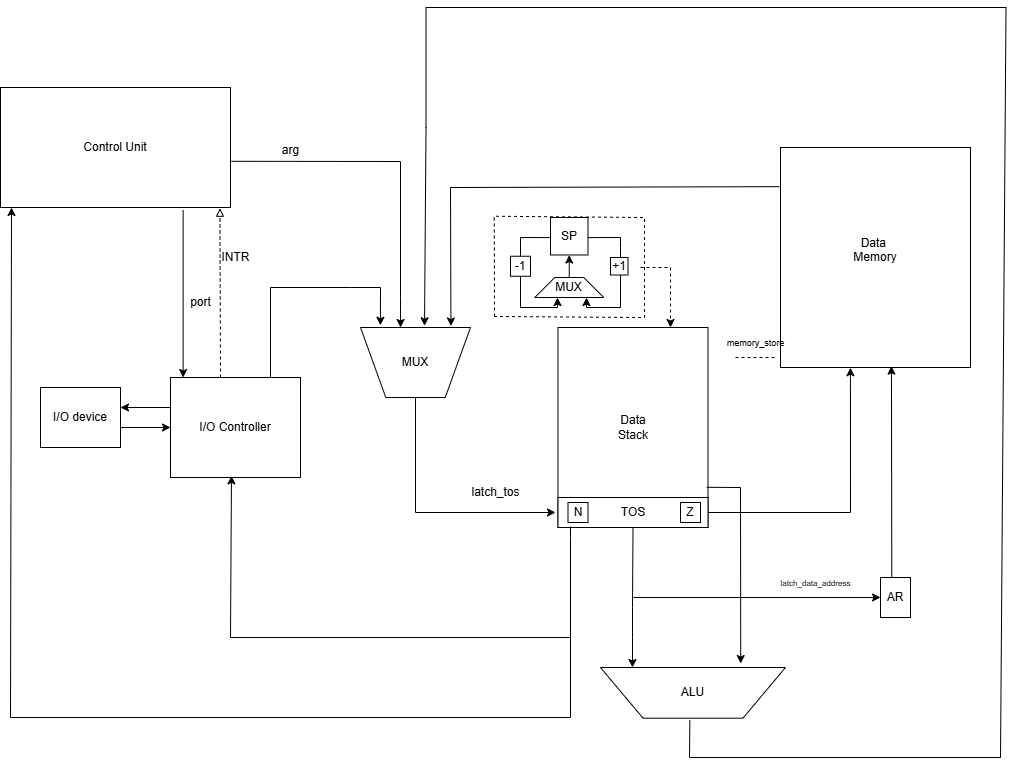

The diagram above was exported from draw.io. Its source (the exported page's mxGraphModel, read from the mxfile embedded in the PNG):
<mxGraphModel dx="1639" dy="891" grid="1" gridSize="10" guides="1" tooltips="1" connect="1" arrows="1" fold="1" page="1" pageScale="1" pageWidth="1920" pageHeight="1200" math="0" shadow="0">
  <root>
    <mxCell id="0" />
    <mxCell id="1" parent="0" />
    <mxCell id="fOk69Cgpi7E_iONrxovZ-2" value="Data&amp;nbsp;&lt;div&gt;Memory&lt;/div&gt;&lt;div&gt;&lt;br&gt;&lt;/div&gt;" style="rounded=0;whiteSpace=wrap;html=1;" parent="1" vertex="1">
      <mxGeometry x="970" y="150" width="190" height="220" as="geometry" />
    </mxCell>
    <mxCell id="fOk69Cgpi7E_iONrxovZ-3" value="I/O Controller" style="rounded=0;whiteSpace=wrap;html=1;" parent="1" vertex="1">
      <mxGeometry x="360" y="380" width="130" height="100" as="geometry" />
    </mxCell>
    <mxCell id="fOk69Cgpi7E_iONrxovZ-4" value="I/O device" style="whiteSpace=wrap;html=1;" parent="1" vertex="1">
      <mxGeometry x="230" y="390.00000000000006" width="80" height="60" as="geometry" />
    </mxCell>
    <mxCell id="fOk69Cgpi7E_iONrxovZ-6" value="" style="endArrow=classic;html=1;rounded=0;" parent="1" edge="1">
      <mxGeometry width="50" height="50" relative="1" as="geometry">
        <mxPoint x="360" y="410.00000000000006" as="sourcePoint" />
        <mxPoint x="310" y="410" as="targetPoint" />
        <Array as="points" />
      </mxGeometry>
    </mxCell>
    <mxCell id="fOk69Cgpi7E_iONrxovZ-8" value="Data&lt;div&gt;Stack&lt;/div&gt;" style="rounded=0;whiteSpace=wrap;html=1;" parent="1" vertex="1">
      <mxGeometry x="747.5" y="330" width="150" height="200" as="geometry" />
    </mxCell>
    <mxCell id="fOk69Cgpi7E_iONrxovZ-19" value="ALU" style="verticalLabelPosition=middle;verticalAlign=middle;html=1;shape=trapezoid;perimeter=trapezoidPerimeter;whiteSpace=wrap;size=0.23;arcSize=10;flipV=1;labelPosition=center;align=center;" parent="1" vertex="1">
      <mxGeometry x="790" y="670" width="185" height="50.7" as="geometry" />
    </mxCell>
    <mxCell id="fOk69Cgpi7E_iONrxovZ-22" value="" style="endArrow=classic;html=1;rounded=0;entryX=0.822;entryY=-0.019;entryDx=0;entryDy=0;entryPerimeter=0;exitX=-0.005;exitY=0.178;exitDx=0;exitDy=0;exitPerimeter=0;" parent="1" source="fOk69Cgpi7E_iONrxovZ-2" edge="1">
      <mxGeometry width="50" height="50" relative="1" as="geometry">
        <mxPoint x="970" y="210" as="sourcePoint" />
        <mxPoint x="640.4200000000001" y="328.48" as="targetPoint" />
        <Array as="points">
          <mxPoint x="640" y="190" />
        </Array>
      </mxGeometry>
    </mxCell>
    <mxCell id="fOk69Cgpi7E_iONrxovZ-51" value="Control Unit" style="rounded=0;whiteSpace=wrap;html=1;" parent="1" vertex="1">
      <mxGeometry x="190" y="90" width="230" height="120" as="geometry" />
    </mxCell>
    <mxCell id="fOk69Cgpi7E_iONrxovZ-52" value="" style="endArrow=classic;html=1;rounded=0;exitX=1.004;exitY=0.615;exitDx=0;exitDy=0;exitPerimeter=0;entryX=0.364;entryY=0;entryDx=0;entryDy=0;entryPerimeter=0;" parent="1" source="fOk69Cgpi7E_iONrxovZ-51" edge="1">
      <mxGeometry width="50" height="50" relative="1" as="geometry">
        <mxPoint x="796" y="170" as="sourcePoint" />
        <mxPoint x="590.04" y="330" as="targetPoint" />
        <Array as="points">
          <mxPoint x="590" y="164" />
          <mxPoint x="590" y="300" />
        </Array>
      </mxGeometry>
    </mxCell>
    <mxCell id="fOk69Cgpi7E_iONrxovZ-56" value="" style="endArrow=classic;html=1;rounded=0;entryX=0.584;entryY=0.994;entryDx=0;entryDy=0;entryPerimeter=0;exitX=0.376;exitY=-0.008;exitDx=0;exitDy=0;exitPerimeter=0;" parent="1" source="95BU2PQfhWlol74bJdqw-1" target="fOk69Cgpi7E_iONrxovZ-2" edge="1">
      <mxGeometry width="50" height="50" relative="1" as="geometry">
        <mxPoint x="1080" y="564" as="sourcePoint" />
        <mxPoint x="1081" y="380" as="targetPoint" />
        <Array as="points" />
      </mxGeometry>
    </mxCell>
    <mxCell id="fOk69Cgpi7E_iONrxovZ-58" value="" style="endArrow=classic;html=1;rounded=0;exitX=1;exitY=0.667;exitDx=0;exitDy=0;exitPerimeter=0;" parent="1" source="fOk69Cgpi7E_iONrxovZ-4" edge="1">
      <mxGeometry width="50" height="50" relative="1" as="geometry">
        <mxPoint x="320" y="430" as="sourcePoint" />
        <mxPoint x="360" y="430" as="targetPoint" />
        <Array as="points" />
      </mxGeometry>
    </mxCell>
    <mxCell id="9PxggATtOFCfl1_x9glO-1" value="TOS" style="rounded=0;whiteSpace=wrap;html=1;" parent="1" vertex="1">
      <mxGeometry x="747.5" y="500" width="150" height="30" as="geometry" />
    </mxCell>
    <mxCell id="9PxggATtOFCfl1_x9glO-3" value="" style="endArrow=classic;html=1;rounded=0;exitX=0.5;exitY=1;exitDx=0;exitDy=0;entryX=0.173;entryY=1;entryDx=0;entryDy=0;entryPerimeter=0;" parent="1" source="9PxggATtOFCfl1_x9glO-1" target="fOk69Cgpi7E_iONrxovZ-19" edge="1">
      <mxGeometry width="50" height="50" relative="1" as="geometry">
        <mxPoint x="850" y="610" as="sourcePoint" />
        <mxPoint x="850" y="670" as="targetPoint" />
        <Array as="points">
          <mxPoint x="822" y="610" />
          <mxPoint x="822" y="640" />
        </Array>
      </mxGeometry>
    </mxCell>
    <mxCell id="9PxggATtOFCfl1_x9glO-15" value="" style="endArrow=classic;html=1;rounded=0;entryX=0.758;entryY=1.078;entryDx=0;entryDy=0;entryPerimeter=0;exitX=0.992;exitY=0.799;exitDx=0;exitDy=0;exitPerimeter=0;" parent="1" source="fOk69Cgpi7E_iONrxovZ-8" target="fOk69Cgpi7E_iONrxovZ-19" edge="1">
      <mxGeometry width="50" height="50" relative="1" as="geometry">
        <mxPoint x="900" y="490" as="sourcePoint" />
        <mxPoint x="930" y="660" as="targetPoint" />
        <Array as="points">
          <mxPoint x="930" y="490" />
        </Array>
      </mxGeometry>
    </mxCell>
    <mxCell id="9PxggATtOFCfl1_x9glO-19" value="" style="endArrow=classic;html=1;rounded=0;entryX=0.181;entryY=-0.028;entryDx=0;entryDy=0;entryPerimeter=0;" parent="1" edge="1">
      <mxGeometry width="50" height="50" relative="1" as="geometry">
        <mxPoint x="460" y="380" as="sourcePoint" />
        <mxPoint x="569.9099999999999" y="327.76" as="targetPoint" />
        <Array as="points">
          <mxPoint x="460" y="290" />
          <mxPoint x="540" y="290" />
          <mxPoint x="570" y="290" />
        </Array>
      </mxGeometry>
    </mxCell>
    <mxCell id="9PxggATtOFCfl1_x9glO-21" value="" style="endArrow=classic;html=1;rounded=0;entryX=0.469;entryY=0.984;entryDx=0;entryDy=0;entryPerimeter=0;" parent="1" target="fOk69Cgpi7E_iONrxovZ-3" edge="1">
      <mxGeometry width="50" height="50" relative="1" as="geometry">
        <mxPoint x="760" y="529" as="sourcePoint" />
        <mxPoint x="420" y="500" as="targetPoint" />
        <Array as="points">
          <mxPoint x="760" y="540" />
          <mxPoint x="760" y="640" />
          <mxPoint x="420" y="640" />
        </Array>
      </mxGeometry>
    </mxCell>
    <mxCell id="9PxggATtOFCfl1_x9glO-22" value="" style="endArrow=classic;html=1;rounded=0;exitX=0.5;exitY=1;exitDx=0;exitDy=0;" parent="1" source="heRwvmgKVbxBx78XVIjo-8" edge="1">
      <mxGeometry width="50" height="50" relative="1" as="geometry">
        <mxPoint x="605" y="410" as="sourcePoint" />
        <mxPoint x="745" y="515" as="targetPoint" />
        <Array as="points">
          <mxPoint x="605" y="515" />
        </Array>
      </mxGeometry>
    </mxCell>
    <mxCell id="9PxggATtOFCfl1_x9glO-24" value="" style="endArrow=classic;html=1;rounded=0;entryX=0.582;entryY=1.025;entryDx=0;entryDy=0;entryPerimeter=0;exitX=0.483;exitY=-0.037;exitDx=0;exitDy=0;exitPerimeter=0;" parent="1" source="fOk69Cgpi7E_iONrxovZ-19" target="heRwvmgKVbxBx78XVIjo-8" edge="1">
      <mxGeometry width="50" height="50" relative="1" as="geometry">
        <mxPoint x="878.3800000000001" y="641.3591000000001" as="sourcePoint" />
        <mxPoint x="614.4799999999998" y="247.76" as="targetPoint" />
        <Array as="points">
          <mxPoint x="879" y="760" />
          <mxPoint x="1190" y="760" />
          <mxPoint x="1195.51" y="10" />
          <mxPoint x="615.51" y="10" />
          <mxPoint x="615.51" y="130" />
        </Array>
      </mxGeometry>
    </mxCell>
    <mxCell id="9PxggATtOFCfl1_x9glO-32" value="latch_tos" style="text;html=1;align=center;verticalAlign=middle;resizable=0;points=[];autosize=1;strokeColor=none;fillColor=none;" parent="1" vertex="1">
      <mxGeometry x="650" y="480" width="70" height="30" as="geometry" />
    </mxCell>
    <mxCell id="9PxggATtOFCfl1_x9glO-33" value="arg" style="text;html=1;align=center;verticalAlign=middle;resizable=0;points=[];autosize=1;strokeColor=none;fillColor=none;" parent="1" vertex="1">
      <mxGeometry x="460" y="138" width="40" height="30" as="geometry" />
    </mxCell>
    <mxCell id="9PxggATtOFCfl1_x9glO-36" value="" style="endArrow=classic;html=1;rounded=0;" parent="1" edge="1">
      <mxGeometry width="50" height="50" relative="1" as="geometry">
        <mxPoint x="760" y="640" as="sourcePoint" />
        <mxPoint x="201" y="210" as="targetPoint" />
        <Array as="points">
          <mxPoint x="760" y="720" />
          <mxPoint x="200" y="720" />
        </Array>
      </mxGeometry>
    </mxCell>
    <mxCell id="95BU2PQfhWlol74bJdqw-2" value="" style="endArrow=classic;html=1;rounded=0;entryX=0;entryY=0.5;entryDx=0;entryDy=0;" parent="1" target="95BU2PQfhWlol74bJdqw-1" edge="1">
      <mxGeometry width="50" height="50" relative="1" as="geometry">
        <mxPoint x="823" y="600" as="sourcePoint" />
        <mxPoint x="1081" y="369" as="targetPoint" />
        <Array as="points" />
      </mxGeometry>
    </mxCell>
    <mxCell id="95BU2PQfhWlol74bJdqw-1" value="AR" style="rounded=0;whiteSpace=wrap;html=1;" parent="1" vertex="1">
      <mxGeometry x="1070" y="580" width="30" height="40" as="geometry" />
    </mxCell>
    <mxCell id="95BU2PQfhWlol74bJdqw-3" value="&lt;font style=&quot;font-size: 8px;&quot;&gt;latch_data_address&lt;/font&gt;" style="text;html=1;align=center;verticalAlign=middle;resizable=0;points=[];autosize=1;strokeColor=none;fillColor=none;" parent="1" vertex="1">
      <mxGeometry x="960" y="570" width="90" height="30" as="geometry" />
    </mxCell>
    <mxCell id="95BU2PQfhWlol74bJdqw-6" value="" style="endArrow=classic;html=1;rounded=0;exitX=1;exitY=0.5;exitDx=0;exitDy=0;entryX=0.368;entryY=1.001;entryDx=0;entryDy=0;entryPerimeter=0;" parent="1" source="9PxggATtOFCfl1_x9glO-1" target="fOk69Cgpi7E_iONrxovZ-2" edge="1">
      <mxGeometry width="50" height="50" relative="1" as="geometry">
        <mxPoint x="800" y="450" as="sourcePoint" />
        <mxPoint x="1040" y="515" as="targetPoint" />
        <Array as="points">
          <mxPoint x="1040" y="515" />
        </Array>
      </mxGeometry>
    </mxCell>
    <mxCell id="95BU2PQfhWlol74bJdqw-7" value="&lt;font style=&quot;font-size: 9px;&quot;&gt;memory_store&lt;/font&gt;" style="text;html=1;align=center;verticalAlign=middle;resizable=0;points=[];autosize=1;strokeColor=none;fillColor=none;" parent="1" vertex="1">
      <mxGeometry x="905" y="330" width="80" height="30" as="geometry" />
    </mxCell>
    <mxCell id="heRwvmgKVbxBx78XVIjo-1" value="" style="endArrow=classic;html=1;rounded=0;exitX=0.794;exitY=1.023;exitDx=0;exitDy=0;exitPerimeter=0;entryX=0.097;entryY=0;entryDx=0;entryDy=0;entryPerimeter=0;" parent="1" source="fOk69Cgpi7E_iONrxovZ-51" target="fOk69Cgpi7E_iONrxovZ-3" edge="1">
      <mxGeometry width="50" height="50" relative="1" as="geometry">
        <mxPoint x="610" y="390" as="sourcePoint" />
        <mxPoint x="660" y="340" as="targetPoint" />
      </mxGeometry>
    </mxCell>
    <mxCell id="heRwvmgKVbxBx78XVIjo-2" value="port" style="text;html=1;align=center;verticalAlign=middle;resizable=0;points=[];autosize=1;strokeColor=none;fillColor=none;" parent="1" vertex="1">
      <mxGeometry x="370" y="290" width="40" height="30" as="geometry" />
    </mxCell>
    <mxCell id="heRwvmgKVbxBx78XVIjo-6" value="" style="endArrow=block;dashed=1;html=1;rounded=0;entryX=0.954;entryY=1.006;entryDx=0;entryDy=0;entryPerimeter=0;endFill=0;" parent="1" target="fOk69Cgpi7E_iONrxovZ-51" edge="1">
      <mxGeometry width="50" height="50" relative="1" as="geometry">
        <mxPoint x="410" y="380" as="sourcePoint" />
        <mxPoint x="660" y="340" as="targetPoint" />
      </mxGeometry>
    </mxCell>
    <mxCell id="heRwvmgKVbxBx78XVIjo-7" value="INTR" style="text;html=1;align=center;verticalAlign=middle;resizable=0;points=[];autosize=1;strokeColor=none;fillColor=none;" parent="1" vertex="1">
      <mxGeometry x="400" y="245" width="50" height="30" as="geometry" />
    </mxCell>
    <mxCell id="heRwvmgKVbxBx78XVIjo-8" value="MUX" style="verticalLabelPosition=middle;verticalAlign=middle;html=1;shape=trapezoid;perimeter=trapezoidPerimeter;whiteSpace=wrap;size=0.23;arcSize=10;flipV=1;labelPosition=center;align=center;" parent="1" vertex="1">
      <mxGeometry x="550" y="330" width="110" height="70" as="geometry" />
    </mxCell>
    <mxCell id="heRwvmgKVbxBx78XVIjo-10" value="SP" style="whiteSpace=wrap;html=1;aspect=fixed;" parent="1" vertex="1">
      <mxGeometry x="740" y="220" width="37.5" height="37.5" as="geometry" />
    </mxCell>
    <mxCell id="heRwvmgKVbxBx78XVIjo-12" value="" style="endArrow=classic;html=1;rounded=0;entryX=0.75;entryY=1;entryDx=0;entryDy=0;exitX=0.996;exitY=0.536;exitDx=0;exitDy=0;exitPerimeter=0;" parent="1" source="heRwvmgKVbxBx78XVIjo-10" target="heRwvmgKVbxBx78XVIjo-13" edge="1">
      <mxGeometry width="50" height="50" relative="1" as="geometry">
        <mxPoint x="780" y="240" as="sourcePoint" />
        <mxPoint x="759" y="290" as="targetPoint" />
        <Array as="points">
          <mxPoint x="810" y="240" />
          <mxPoint x="810" y="250" />
          <mxPoint x="810" y="310" />
          <mxPoint x="776" y="310" />
          <mxPoint x="776" y="300" />
        </Array>
      </mxGeometry>
    </mxCell>
    <mxCell id="heRwvmgKVbxBx78XVIjo-13" value="MUX" style="shape=trapezoid;perimeter=trapezoidPerimeter;whiteSpace=wrap;html=1;fixedSize=1;" parent="1" vertex="1">
      <mxGeometry x="724.25" y="280" width="69" height="20" as="geometry" />
    </mxCell>
    <mxCell id="heRwvmgKVbxBx78XVIjo-14" value="" style="endArrow=classic;html=1;rounded=0;exitX=-0.02;exitY=0.536;exitDx=0;exitDy=0;exitPerimeter=0;" parent="1" source="heRwvmgKVbxBx78XVIjo-10" edge="1">
      <mxGeometry width="50" height="50" relative="1" as="geometry">
        <mxPoint x="740" y="238" as="sourcePoint" />
        <mxPoint x="747" y="300" as="targetPoint" />
        <Array as="points">
          <mxPoint x="710" y="240" />
          <mxPoint x="710" y="310" />
          <mxPoint x="747" y="310" />
        </Array>
      </mxGeometry>
    </mxCell>
    <mxCell id="heRwvmgKVbxBx78XVIjo-15" value="-1" style="whiteSpace=wrap;html=1;aspect=fixed;" parent="1" vertex="1">
      <mxGeometry x="700" y="258.75" width="20" height="20" as="geometry" />
    </mxCell>
    <mxCell id="heRwvmgKVbxBx78XVIjo-17" value="+1" style="whiteSpace=wrap;html=1;aspect=fixed;" parent="1" vertex="1">
      <mxGeometry x="800" y="260" width="17.5" height="17.5" as="geometry" />
    </mxCell>
    <mxCell id="heRwvmgKVbxBx78XVIjo-19" value="" style="endArrow=classic;html=1;rounded=0;exitX=0.5;exitY=0;exitDx=0;exitDy=0;entryX=0.5;entryY=1;entryDx=0;entryDy=0;" parent="1" source="heRwvmgKVbxBx78XVIjo-13" target="heRwvmgKVbxBx78XVIjo-10" edge="1">
      <mxGeometry width="50" height="50" relative="1" as="geometry">
        <mxPoint x="700" y="300" as="sourcePoint" />
        <mxPoint x="750" y="250" as="targetPoint" />
      </mxGeometry>
    </mxCell>
    <mxCell id="heRwvmgKVbxBx78XVIjo-23" value="" style="endArrow=none;dashed=1;html=1;rounded=0;" parent="1" edge="1">
      <mxGeometry width="50" height="50" relative="1" as="geometry">
        <mxPoint x="684" y="319" as="sourcePoint" />
        <mxPoint x="684" y="319" as="targetPoint" />
        <Array as="points">
          <mxPoint x="683.75" y="218.75" />
          <mxPoint x="834" y="220" />
          <mxPoint x="834" y="320" />
        </Array>
      </mxGeometry>
    </mxCell>
    <mxCell id="heRwvmgKVbxBx78XVIjo-27" value="" style="endArrow=classic;html=1;rounded=0;entryX=0.75;entryY=0;entryDx=0;entryDy=0;dashed=1;" parent="1" target="fOk69Cgpi7E_iONrxovZ-8" edge="1">
      <mxGeometry width="50" height="50" relative="1" as="geometry">
        <mxPoint x="830" y="270" as="sourcePoint" />
        <mxPoint x="890" y="220" as="targetPoint" />
        <Array as="points">
          <mxPoint x="860" y="270" />
        </Array>
      </mxGeometry>
    </mxCell>
    <mxCell id="heRwvmgKVbxBx78XVIjo-29" value="N" style="whiteSpace=wrap;html=1;aspect=fixed;" parent="1" vertex="1">
      <mxGeometry x="757.5" y="505" width="20" height="20" as="geometry" />
    </mxCell>
    <mxCell id="heRwvmgKVbxBx78XVIjo-31" value="Z" style="whiteSpace=wrap;html=1;aspect=fixed;" parent="1" vertex="1">
      <mxGeometry x="870" y="505" width="20" height="20" as="geometry" />
    </mxCell>
    <mxCell id="bb0R88zpPdeYJEnRlcwD-3" value="" style="endArrow=none;dashed=1;html=1;rounded=0;" parent="1" edge="1">
      <mxGeometry width="50" height="50" relative="1" as="geometry">
        <mxPoint x="925" y="360" as="sourcePoint" />
        <mxPoint x="965" y="360" as="targetPoint" />
      </mxGeometry>
    </mxCell>
  </root>
</mxGraphModel>